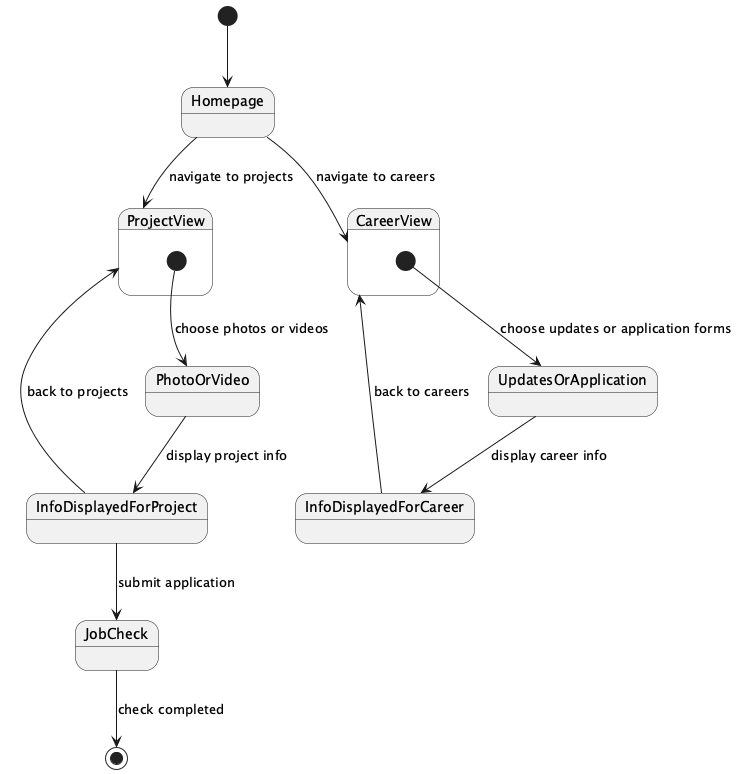

The diagram above was rendered by PlantUML. Its source (embedded in the PNG):
@startuml
[*] --> Homepage
Homepage --> ProjectView : navigate to projects
Homepage --> CareerView : navigate to careers

state ProjectView {
    [*] --> PhotoOrVideo : choose photos or videos
}

state CareerView {
    [*] --> UpdatesOrApplication : choose updates or application forms
}

state PhotoOrVideo {
    PhotoOrVideo --> InfoDisplayedForProject : display project info
}

state UpdatesOrApplication {
    UpdatesOrApplication --> InfoDisplayedForCareer : display career info
}

state InfoDisplayedForProject {
    InfoDisplayedForProject --> ProjectView : back to projects
}

state InfoDisplayedForCareer {
    InfoDisplayedForCareer --> CareerView : back to careers
}

InfoDisplayedForProject --> JobCheck : submit application
JobCheck --> [*] : check completed
@enduml